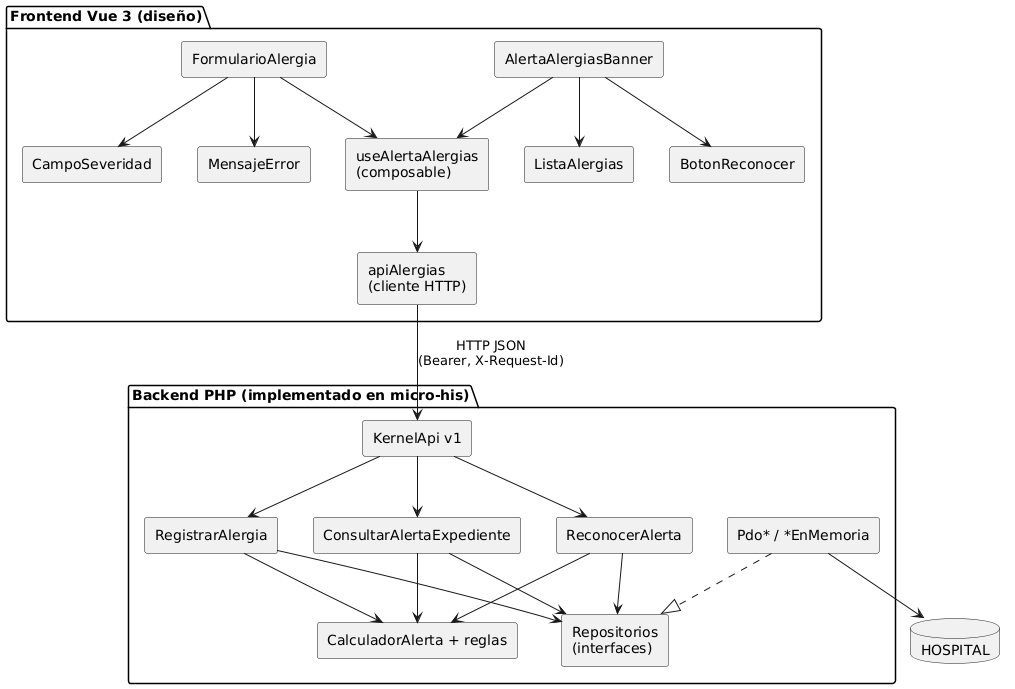

The diagram above was rendered by PlantUML. Its source (embedded in the PNG):
@startuml semana-07-componentes
' Componentes propios del módulo: backend (implementado) y frontend Vue (diseño)
skinparam componentStyle rectangle
package "Frontend Vue 3 (diseño)" {
  component "AlertaAlergiasBanner" as FB
  component "ListaAlergias" as FL
  component "BotonReconocer" as FR
  component "FormularioAlergia" as FF
  component "CampoSeveridad" as FS
  component "MensajeError" as FE
  component "useAlertaAlergias\n(composable)" as FU
  component "apiAlergias\n(cliente HTTP)" as FC
}
package "Backend PHP (implementado en micro-his)" {
  component "KernelApi v1" as K
  component "RegistrarAlergia" as R
  component "ConsultarAlertaExpediente" as C
  component "ReconocerAlerta" as RE
  component "CalculadorAlerta + reglas" as CAL
  component "Repositorios\n(interfaces)" as REP
  component "Pdo* / *EnMemoria" as AD
}
database "HOSPITAL" as BD
FB --> FL
FB --> FR
FB --> FU
FF --> FS
FF --> FE
FF --> FU
FU --> FC
FC --> K : HTTP JSON\n(Bearer, X-Request-Id)
K --> R
K --> C
K --> RE
R --> CAL
C --> CAL
RE --> CAL
R --> REP
C --> REP
RE --> REP
AD ..|> REP
AD --> BD
@enduml